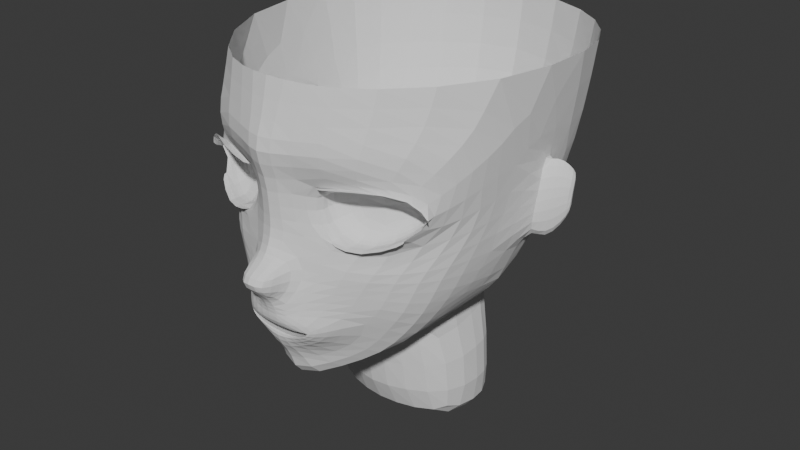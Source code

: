 # Source: Mouse4.blend  (saved by Blender 4.2.66; exported with 4.5.12 LTS)
import bpy
from mathutils import Matrix  # noqa: F401  (used for matrix-valued properties, if any)

bpy.ops.wm.read_factory_settings(use_empty=True)
scene = bpy.context.scene
scene.name = 'Scene'

# ---- collections
col_collection = bpy.data.collections.new('Collection'); scene.collection.children.link(col_collection)

# ---- world
world_world = bpy.data.worlds.new('World'); scene.world = world_world
world_world.use_nodes = True; world_world.node_tree.nodes.clear()
_N = world_world.node_tree.nodes; _L = world_world.node_tree.links
n0 = _N.new('ShaderNodeOutputWorld'); n0.name = 'World Output'; n0.location = (300, 300)
n1 = _N.new('ShaderNodeBackground'); n1.name = 'Background'; n1.location = (10, 300)
n1.inputs[0].default_value = (0.05088, 0.05088, 0.05088, 1.0)
_L.new(n1.outputs[0], n0.inputs[0])
n0.is_active_output = True
world_world.color = (0.05088, 0.05088, 0.05088)
world_world.sun_shadow_jitter_overblur = 0.0

# ---- meshes
me_cube = bpy.data.meshes.new('Cube')
me_cube.from_pydata([(0.0, -0.03297, 1.275), (0.009661, -0.03113, 1.279), (0.01959, -0.02906, 1.283), (0.02582, -0.02676, 1.291), (0.01718, -0.03525, 1.294), (0.008859, -0.03918, 1.294), (0.0, -0.03938, 1.294), (0.0, -0.03938, 1.298), (0.008859, -0.0385, 1.298), (0.02157, -0.03072, 1.299), (0.03894, -0.01235, 1.296), (0.02676, -0.01219, 1.278), (0.01216, -0.02037, 1.27), (0.0, -0.02878, 1.268), (0.0, -0.03605, 1.284), (0.008244, -0.03442, 1.285), (0.01489, -0.03442, 1.287), (0.01861, -0.03299, 1.29), (0.01464, -0.03504, 1.29), (0.008527, -0.03553, 1.289), (0.0, -0.03605, 1.289), (0.0, -0.04143, 1.302), (0.007679, -0.03906, 1.303), (0.0, -0.04045, 1.332), (0.0107, -0.03085, 1.328), (0.0, -0.0376, 1.34), (0.01231, -0.02909, 1.337), (0.0, -0.03862, 1.364), (0.01083, -0.03167, 1.366), (0.059, 0.001696, 1.334), (0.06299, -0.003872, 1.368), (0.05603, -0.01038, 1.36), (0.02171, -0.02434, 1.361), (0.02601, -0.02337, 1.336), (0.05577, -0.0102, 1.341), (0.03998, -0.02026, 1.364), (0.04117, -0.01984, 1.333), (0.0407, -0.02511, 1.369), (0.03786, -0.02019, 1.329), (0.0, -0.03745, 1.35), (0.009746, -0.03107, 1.35), (0.06395, -0.004289, 1.351), (0.01816, -0.02402, 1.349), (0.06887, 0.008791, 1.353), (0.006598, -0.04608, 1.311), (0.0, -0.04542, 1.309), (0.007979, -0.04431, 1.321), (0.0, -0.04667, 1.323), (0.0, -0.04259, 1.304), (0.006887, -0.04071, 1.308), (0.00932, -0.03839, 1.325), (0.0, -0.04248, 1.325), (0.01425, -0.03045, 1.317), (0.0, -0.05389, 1.319), (0.00619, -0.05193, 1.316), (0.01019, -0.03881, 1.316), (0.02297, -0.02835, 1.307), (0.03331, -0.02479, 1.322), (0.0291, -0.02629, 1.316), (0.04524, -0.01201, 1.303), (0.05219, -0.009027, 1.321), (0.04885, -0.009951, 1.313), (0.06045, 0.006323, 1.309), (0.06434, 0.01041, 1.321), (0.05601, 0.004429, 1.296), (0.07227, 0.02819, 1.359), (0.04177, -0.02863, 1.379), (0.07262, 0.006243, 1.38), (0.06991, 0.02362, 1.336), (0.01169, -0.03728, 1.378), (0.0, -0.04584, 1.378), (0.0, -0.02892, 1.249), (0.0212, -0.01242, 1.26), (0.0388, -0.00188, 1.27), (0.04791, 0.001624, 1.283), (0.04739, 0.01694, 1.279), (0.03287, 0.009566, 1.27), (0.01761, 0.001982, 1.262), (0.0, -0.004437, 1.255), (0.0, -0.03778, 1.39), (0.01302, -0.0345, 1.39), (0.07013, 0.04089, 1.338), (0.0774, 0.02193, 1.392), (0.04316, -0.02403, 1.392), (0.07444, 0.04714, 1.364), (0.05626, 0.02551, 1.293), (0.06755, 0.03553, 1.32), (0.06379, 0.03065, 1.305), (0.04726, 0.04726, 1.279), (0.03171, 0.03632, 1.27), (0.01821, 0.02842, 1.266), (0.0, 0.0177, 1.262), (0.0, -0.03432, 1.41), (0.01784, -0.0291, 1.408), (0.0751, 0.06136, 1.339), (0.07938, 0.02742, 1.407), (0.04212, -0.01943, 1.408), (0.07511, 0.06332, 1.367), (0.05729, 0.05381, 1.291), (0.06738, 0.05951, 1.313), (0.06379, 0.05783, 1.3), (0.04074, 0.09157, 1.293), (0.02903, 0.08713, 1.284), (0.01695, 0.09587, 1.277), (0.0, 0.09492, 1.27), (0.06533, 0.1101, 1.344), (0.07077, 0.1201, 1.406), (0.06942, 0.1176, 1.371), (0.04856, 0.09559, 1.303), (0.05882, 0.1059, 1.324), (0.05432, 0.09993, 1.312), (0.08235, 0.09347, 1.406), (0.07619, 0.09049, 1.37), (0.02907, 0.07127, 1.281), (0.01935, 0.03551, 1.202), (0.0, 0.03175, 1.202), (0.06308, 0.07508, 1.307), (0.05669, 0.07232, 1.299), (0.048, 0.07052, 1.29), (0.07086, 0.08656, 1.34), (0.06658, 0.07996, 1.32), (0.0, 0.02689, 1.242), (0.01846, 0.03134, 1.243), (0.04335, 0.04467, 1.243), (0.0, 0.09328, 1.242), (0.02756, 0.09176, 1.243), (0.04095, 0.08003, 1.243), (0.04335, 0.06962, 1.243), (0.03858, 0.04675, 1.202), (0.0, 0.1014, 1.203), (0.02918, 0.09375, 1.201), (0.04, 0.08013, 1.202), (0.04351, 0.06944, 1.202), (0.03127, 0.06746, 1.202), (0.0, 0.06306, 1.202), (0.0, 0.1062, 1.295), (0.0, 0.1538, 1.351), (0.0, 0.1616, 1.405), (0.0, 0.1592, 1.373), (0.0, 0.113, 1.307), (0.0, 0.1416, 1.332), (0.0, 0.131, 1.319), (0.03136, 0.1132, 1.314), (0.02806, 0.1077, 1.305), (0.02318, 0.101, 1.294), (0.04311, 0.1404, 1.371), (0.03877, 0.1308, 1.347), (0.04561, 0.147, 1.405), (0.03423, 0.1212, 1.327), (0.07597, 0.06383, 1.35), (0.0745, 0.06001, 1.328), (0.07305, 0.06926, 1.359), (0.07298, 0.06236, 1.321), (0.07166, 0.07541, 1.354), (0.06929, 0.07383, 1.339), (0.06997, 0.07017, 1.327), (0.08099, 0.06536, 1.341), (0.08136, 0.06795, 1.352), (0.08012, 0.06436, 1.33), (0.07924, 0.07302, 1.362), (0.07748, 0.06656, 1.313), (0.07631, 0.07694, 1.354), (0.07424, 0.07552, 1.342), (0.07513, 0.07205, 1.329), (0.08513, 0.06926, 1.342), (0.08542, 0.07129, 1.351), (0.08464, 0.06866, 1.333), (0.08379, 0.07516, 1.358), (0.08425, 0.07114, 1.323), (0.08157, 0.07813, 1.352), (0.08001, 0.07705, 1.343), (0.08068, 0.07442, 1.333), (0.08837, 0.07264, 1.343), (0.08882, 0.0739, 1.349), (0.08807, 0.07196, 1.337), (0.08733, 0.07666, 1.353), (0.08729, 0.07315, 1.333), (0.08584, 0.07865, 1.349), (0.08479, 0.07793, 1.343), (0.08524, 0.07617, 1.336), (0.0573, -0.003379, 1.362), (0.02021, -0.01847, 1.362), (0.02485, -0.01742, 1.335), (0.05702, -0.003192, 1.341), (0.03955, -0.01421, 1.364), (0.04124, -0.01361, 1.332), (0.06585, 0.003198, 1.352), (0.01638, -0.01813, 1.349), (0.05508, -0.0003566, 1.361), (0.02283, -0.01347, 1.361), (0.02687, -0.01256, 1.338), (0.05484, -0.0001942, 1.343), (0.03965, -0.009773, 1.363), (0.04112, -0.009251, 1.335), (0.06252, 0.005362, 1.352), (0.0195, -0.01318, 1.35), (0.05115, 0.0009411, 1.359), (0.02748, -0.008688, 1.359), (0.03044, -0.00802, 1.342), (0.05097, 0.00106, 1.345), (0.03982, -0.005971, 1.36), (0.0409, -0.005588, 1.34), (0.05661, 0.005139, 1.352), (0.02503, -0.00847, 1.351), (0.0, -0.02479, 1.283), (0.007852, -0.02502, 1.283), (0.01753, -0.02497, 1.286), (0.02296, -0.02291, 1.292), (0.01714, -0.02591, 1.292), (0.008075, -0.02663, 1.293), (0.0, -0.02699, 1.294), (0.0, -0.01883, 1.284), (0.008891, -0.01902, 1.285), (0.01734, -0.01898, 1.287), (0.02209, -0.01718, 1.292), (0.017, -0.0198, 1.292), (0.009086, -0.02043, 1.293), (0.0, -0.02075, 1.294), (0.0, -0.01472, 1.288), (0.009172, -0.01481, 1.288), (0.01302, -0.01479, 1.289), (0.01518, -0.01397, 1.291), (0.01286, -0.01516, 1.291), (0.00926, -0.01545, 1.292), (0.0, -0.01559, 1.292), (0.01891, -0.03196, 1.29), (0.01481, -0.03407, 1.29), (0.008216, -0.03343, 1.285), (0.01507, -0.03343, 1.287), (0.008495, -0.03458, 1.29), (0.0, -0.03337, 1.285), (0.0, -0.03508, 1.29), (0.06132, -0.01009, 1.363), (0.01916, -0.02921, 1.361), (0.02723, -0.02615, 1.336), (0.05696, -0.01229, 1.34), (0.04013, -0.0256, 1.365), (0.04104, -0.02306, 1.333), (0.06835, -0.008013, 1.351)], [], [(5, 6, 7, 8), (1, 2, 11, 12), (0, 1, 12, 13), (3, 4, 9, 10), (4, 5, 8, 9), (2, 3, 10, 11), (3, 2, 16, 17), (1, 0, 14, 15), (6, 5, 19, 20), (4, 3, 17, 18), (2, 1, 15, 16), (5, 4, 18, 19), (8, 7, 21, 22), (49, 48, 45, 44), (24, 23, 25, 26), (40, 39, 27, 28), (42, 33, 26, 40), (41, 31, 30, 43), (35, 32, 28, 37), (36, 34, 29, 38), (33, 36, 38, 26), (31, 35, 37, 30), (34, 41, 43, 29), (32, 42, 40, 28), (26, 25, 39, 40), (54, 53, 47, 46), (55, 49, 44, 54), (51, 50, 46, 47), (23, 24, 50, 51), (52, 22, 49, 55), (22, 21, 48, 49), (24, 52, 55, 50), (50, 55, 54, 46), (44, 45, 53, 54), (52, 24, 57, 58), (22, 52, 58, 56), (24, 26, 38, 57), (8, 22, 56, 9), (58, 57, 60, 61), (56, 58, 61, 59), (9, 56, 59, 10), (29, 60, 57, 38), (43, 30, 67, 65), (28, 27, 70, 69), (10, 59, 64, 74), (29, 43, 65, 68), (60, 29, 68, 63), (12, 11, 73, 72), (30, 37, 66, 67), (37, 28, 69, 66), (13, 12, 72, 71), (11, 10, 74, 73), (59, 61, 62, 64), (61, 60, 63, 62), (68, 65, 84, 81), (65, 67, 82, 84), (67, 66, 83, 82), (69, 70, 79, 80), (72, 73, 76, 77), (66, 69, 80, 83), (62, 63, 86, 87), (74, 64, 85, 75), (73, 74, 75, 76), (64, 62, 87, 85), (63, 68, 81, 86), (71, 72, 77, 78), (76, 75, 88, 89), (82, 83, 96, 95), (77, 76, 89, 90), (81, 84, 149, 94), (84, 82, 95, 97), (80, 79, 92, 93), (78, 77, 90, 91), (112, 119, 154, 153), (85, 87, 100, 98), (83, 80, 93, 96), (75, 85, 98, 88), (87, 86, 99, 100), (112, 111, 106, 107), (113, 102, 126, 127), (102, 103, 125, 126), (117, 116, 110, 108), (118, 117, 108, 101), (113, 118, 101, 102), (120, 119, 105, 109), (116, 120, 109, 110), (119, 112, 107, 105), (84, 97, 151, 149), (100, 99, 120, 116), (120, 99, 152, 155), (89, 88, 118, 113), (88, 98, 117, 118), (98, 100, 116, 117), (90, 89, 123, 122), (89, 113, 127, 123), (97, 95, 111, 112), (125, 124, 129, 130), (127, 126, 131, 132), (122, 123, 128, 114), (126, 125, 130, 131), (91, 90, 122, 121), (103, 104, 124, 125), (133, 132, 131, 130), (134, 133, 130, 129), (115, 114, 133, 134), (114, 128, 132, 133), (121, 122, 114, 115), (123, 127, 132, 128), (143, 142, 141, 139), (144, 143, 139, 135), (146, 145, 138, 136), (145, 147, 137, 138), (142, 148, 140, 141), (148, 146, 136, 140), (109, 105, 146, 148), (110, 109, 148, 142), (107, 106, 147, 145), (105, 107, 145, 146), (101, 108, 143, 144), (108, 110, 142, 143), (101, 144, 103, 102), (103, 144, 135, 104), (97, 112, 153, 151), (99, 86, 150, 152), (86, 81, 94, 150), (119, 120, 155, 154), (153, 154, 162, 161), (151, 153, 161, 159), (152, 150, 158, 160), (150, 94, 156, 158), (154, 155, 163, 162), (149, 151, 159, 157), (155, 152, 160, 163), (94, 149, 157, 156), (162, 163, 171, 170), (163, 160, 168, 171), (156, 157, 165, 164), (157, 159, 167, 165), (161, 162, 170, 169), (159, 161, 169, 167), (158, 156, 164, 166), (160, 158, 166, 168), (166, 164, 172, 174), (168, 166, 174, 176), (170, 171, 179, 178), (171, 168, 176, 179), (164, 165, 173, 172), (165, 167, 175, 173), (169, 170, 178, 177), (167, 169, 177, 175), (173, 175, 177, 178), (172, 173, 178, 179), (176, 174, 172, 179), (42, 32, 181, 187), (33, 42, 187, 182), (34, 36, 185, 183), (35, 31, 180, 184), (31, 41, 186, 180), (36, 33, 182, 185), (32, 35, 184, 181), (41, 34, 183, 186), (180, 186, 194, 188), (181, 184, 192, 189), (185, 182, 190, 193), (186, 183, 191, 194), (187, 181, 189, 195), (183, 185, 193, 191), (182, 187, 195, 190), (184, 180, 188, 192), (190, 195, 203, 198), (192, 188, 196, 200), (188, 194, 202, 196), (189, 192, 200, 197), (193, 190, 198, 201), (194, 191, 199, 202), (195, 189, 197, 203), (191, 193, 201, 199), (199, 201, 198, 203, 197, 200, 196, 202), (226, 225, 207, 208), (228, 227, 205, 206), (229, 226, 208, 209), (225, 228, 206, 207), (227, 230, 204, 205), (231, 229, 209, 210), (209, 208, 215, 216), (207, 206, 213, 214), (205, 204, 211, 212), (210, 209, 216, 217), (208, 207, 214, 215), (206, 205, 212, 213), (215, 214, 221, 222), (213, 212, 219, 220), (216, 215, 222, 223), (214, 213, 220, 221), (212, 211, 218, 219), (217, 216, 223, 224), (218, 224, 223, 222, 221, 220, 219), (20, 19, 229, 231), (15, 14, 230, 227), (17, 16, 228, 225), (19, 18, 226, 229), (16, 15, 227, 228), (18, 17, 225, 226), (35, 32, 233, 236), (36, 34, 235, 237), (31, 35, 236, 232), (41, 31, 232, 238), (33, 36, 237, 234)])
_k = {(98, 100): 1.0, (88, 89): 1.0, (150, 152): 1.0, (90, 91): 1.0, (88, 98): 1.0, (149, 151): 1.0, (89, 90): 1.0, (94, 150): 1.0, (94, 149): 1.0, (229, 231): 1.0, (227, 230): 1.0, (225, 228): 1.0, (226, 229): 1.0, (227, 228): 1.0, (225, 226): 1.0}
me_cube.attributes.new('crease_edge', 'FLOAT', 'EDGE').data.foreach_set('value', [_k.get((min(e.vertices), max(e.vertices)), 0.0) for e in me_cube.edges])
_uv = me_cube.uv_layers.new(name='UVMap')
_uv.uv.foreach_set('vector', [0.0, 0.0, 0.0, 0.0, 0.0, 0.0, 0.0, 0.0, 0.0, 0.0, 0.0, 0.0, 0.0, 0.0, 0.0, 0.0, 0.0, 0.0, 0.0, 0.0, 0.0, 0.0, 0.0, 0.0, 0.0, 0.0, 0.0, 0.0, 0.0, 0.0, 0.0, 0.0, 0.0, 0.0, 0.0, 0.0, 0.0, 0.0, 0.0, 0.0, 0.0, 0.0, 0.0, 0.0, 0.0, 0.0, 0.0, 0.0, 0.0, 0.0, 0.0, 0.0, 0.0, 0.0, 0.0, 0.0, 0.0, 0.0, 0.0, 0.0, 0.0, 0.0, 0.0, 0.0, 0.0, 0.0, 0.0, 0.0, 0.0, 0.0, 0.0, 0.0, 0.0, 0.0, 0.0, 0.0, 0.0, 0.0, 0.0, 0.0, 0.0, 0.0, 0.0, 0.0, 0.0, 0.0, 0.0, 0.0, 0.0, 0.0, 0.0, 0.0, 0.0, 0.0, 0.0, 0.0, 0.0, 0.0, 0.0, 0.0, 0.0, 0.0, 0.0, 0.0, 0.0, 0.0, 0.0, 0.0, 0.0, 0.0, 0.0, 0.0, 0.0, 0.0, 0.0, 0.0, 0.0, 0.0, 0.0, 0.0, 0.0, 0.0, 0.0, 0.0, 0.0, 0.0, 0.0, 0.0, 0.0, 0.0, 0.0, 0.0, 0.0, 0.0, 0.0, 0.0, 0.0, 0.0, 0.0, 0.0, 0.0, 0.0, 0.0, 0.0, 0.0, 0.0, 0.0, 0.0, 0.0, 0.0, 0.0, 0.0, 0.0, 0.0, 0.0, 0.0, 0.0, 0.0, 0.0, 0.0, 0.0, 0.0, 0.0, 0.0, 0.0, 0.0, 0.0, 0.0, 0.0, 0.0, 0.0, 0.0, 0.0, 0.0, 0.0, 0.0, 0.0, 0.0, 0.0, 0.0, 0.0, 0.0, 0.0, 0.0, 0.0, 0.0, 0.0, 0.0, 0.0, 0.0, 0.0, 0.0, 0.0, 0.0, 0.0, 0.0, 0.0, 0.0, 0.0, 0.0, 0.0, 0.0, 0.0, 0.0, 0.0, 0.0, 0.0, 0.0, 0.0, 0.0, 0.0, 0.0, 0.0, 0.0, 0.0, 0.0, 0.0, 0.0, 0.0, 0.0, 0.0, 0.0, 0.0, 0.0, 0.0, 0.0, 0.0, 0.0, 0.0, 0.0, 0.0, 0.0, 0.0, 0.0, 0.0, 0.0, 0.0, 0.0, 0.0, 0.0, 0.0, 0.0, 0.0, 0.0, 0.0, 0.0, 0.0, 0.0, 0.0, 0.0, 0.0, 0.0, 0.0, 0.0, 0.0, 0.0, 0.0, 0.0, 0.0, 0.0, 0.0, 0.0, 0.0, 0.0, 0.0, 0.0, 0.0, 0.0, 0.0, 0.0, 0.0, 0.0, 0.0, 0.0, 0.0, 0.0, 0.0, 0.0, 0.0, 0.0, 0.0, 0.0, 0.0, 0.0, 0.0, 0.0, 0.0, 0.0, 0.0, 0.0, 0.0, 0.0, 0.0, 0.0, 0.0, 0.0, 0.0, 0.0, 0.0, 0.0, 0.0, 0.0, 0.0, 0.0, 0.0, 0.0, 0.0, 0.0, 0.0, 0.0, 0.0, 0.0, 0.0, 0.0, 0.0, 0.0, 0.0, 0.0, 0.0, 0.0, 0.0, 0.0, 0.0, 0.0, 0.0, 0.0, 0.0, 0.0, 0.0, 0.0, 0.0, 0.0, 0.0, 0.0, 0.0, 0.0, 0.0, 0.0, 0.0, 0.0, 0.0, 0.0, 0.0, 0.0, 0.0, 0.0, 0.0, 0.0, 0.0, 0.0, 0.0, 0.0, 0.0, 0.0, 0.0, 0.0, 0.0, 0.0, 0.0, 0.0, 0.0, 0.0, 0.0, 0.0, 0.0, 0.0, 0.0, 0.0, 0.0, 0.0, 0.0, 0.0, 0.0, 0.0, 0.0, 0.0, 0.0, 0.0, 0.0, 0.0, 0.0, 0.0, 0.0, 0.0, 0.0, 0.0, 0.0, 0.0, 0.0, 0.0, 0.0, 0.0, 0.0, 0.0, 0.0, 0.0, 0.0, 0.0, 0.0, 0.0, 0.0, 0.0, 0.0, 0.0, 0.0, 0.0, 0.0, 0.0, 0.0, 0.0, 0.0, 0.0, 0.0, 0.0, 0.0, 0.0, 0.0, 0.0, 0.0, 0.0, 0.0, 0.0, 0.0, 0.0, 0.0, 0.0, 0.0, 0.0, 0.0, 0.0, 0.0, 0.0, 0.0, 0.0, 0.0, 0.0, 0.0, 0.0, 0.0, 0.0, 0.0, 0.0, 0.0, 0.0, 0.0, 0.0, 0.0, 0.0, 0.0, 0.0, 0.0, 0.0, 0.0, 0.0, 0.0, 0.0, 0.0, 0.0, 0.0, 0.0, 0.0, 0.0, 0.0, 0.0, 0.0, 0.0, 0.0, 0.0, 0.0, 0.0, 0.0, 0.0, 0.0, 0.0, 0.0, 0.0, 0.0, 0.0, 0.0, 0.0, 0.0, 0.0, 0.0, 0.0, 0.0, 0.0, 0.0, 0.0, 0.0, 0.0, 0.0, 0.0, 0.0, 0.0, 0.0, 0.0, 0.0, 0.0, 0.0, 0.0, 0.0, 0.0, 0.0, 0.0, 0.0, 0.0, 0.0, 0.0, 0.0, 0.0, 0.0, 0.0, 0.0, 0.0, 0.0, 0.0, 0.0, 0.0, 0.0, 0.0, 0.0, 0.0, 0.0, 0.0, 0.0, 0.0, 0.0, 0.0, 0.0, 0.0, 0.0, 0.0, 0.0, 0.0, 0.0, 0.0, 0.0, 0.0, 0.0, 0.0, 0.0, 0.0, 0.0, 0.0, 0.0, 0.0, 0.0, 0.0, 0.0, 0.0, 0.0, 0.0, 0.0, 0.0, 0.0, 0.0, 0.0, 0.0, 0.0, 0.0, 0.0, 0.0, 0.0, 0.0, 0.0, 0.0, 0.0, 0.0, 0.0, 0.0, 0.0, 0.0, 0.0, 0.0, 0.0, 0.0, 0.0, 0.0, 0.0, 0.0, 0.0, 0.0, 0.0, 0.0, 0.0, 0.0, 0.0, 0.0, 0.0, 0.0, 0.0, 0.0, 0.0, 0.0, 0.0, 0.0, 0.0, 0.0, 0.0, 0.0, 0.0, 0.0, 0.0, 0.0, 0.0, 0.0, 0.0, 0.0, 0.0, 0.0, 0.0, 0.0, 0.0, 0.0, 0.0, 0.0, 0.0, 0.0, 0.0, 0.0, 0.0, 0.0, 0.0, 0.0, 0.0, 0.0, 0.0, 0.0, 0.0, 0.0, 0.0, 0.0, 0.0, 0.0, 0.0, 0.0, 0.0, 0.0, 0.0, 0.0, 0.0, 0.0, 0.0, 0.0, 0.0, 0.0, 0.0, 0.0, 0.0, 0.0, 0.0, 0.0, 0.0, 0.0, 0.0, 0.0, 0.0, 0.0, 0.0, 0.0, 0.0, 0.0, 0.0, 0.0, 0.0, 0.0, 0.0, 0.0, 0.0, 0.0, 0.0, 0.0, 0.0, 0.0, 0.0, 0.0, 0.0, 0.0, 0.0, 0.0, 0.0, 0.0, 0.0, 0.0, 0.0, 0.0, 0.0, 0.0, 0.0, 0.0, 0.0, 0.0, 0.0, 0.0, 0.0, 0.0, 0.0, 0.0, 0.0, 0.0, 0.0, 0.0, 0.0, 0.0, 0.0, 0.0, 0.0, 0.0, 0.0, 0.0, 0.0, 0.0, 0.0, 0.0, 0.0, 0.0, 0.0, 0.0, 0.0, 0.0, 0.0, 0.0, 0.0, 0.0, 0.0, 0.0, 0.0, 0.0, 0.0, 0.0, 0.0, 0.0, 0.0, 0.0, 0.0, 0.0, 0.0, 0.0, 0.0, 0.0, 0.0, 0.0, 0.0, 0.0, 0.0, 0.0, 0.0, 0.0, 0.0, 0.0, 0.0, 0.0, 0.0, 0.0, 0.0, 0.0, 0.0, 0.0, 0.0, 0.0, 0.0, 0.0, 0.0, 0.0, 0.0, 0.0, 0.0, 0.0, 0.0, 0.0, 0.0, 0.0, 0.0, 0.0, 0.0, 0.0, 0.0, 0.0, 0.0, 0.0, 0.0, 0.0, 0.0, 0.0, 0.0, 0.0, 0.0, 0.0, 0.0, 0.0, 0.0, 0.0, 0.0, 0.0, 0.0, 0.0, 0.0, 0.0, 0.0, 0.0, 0.0, 0.0, 0.0, 0.0, 0.0, 0.0, 0.0, 0.0, 0.0, 0.0, 0.0, 0.0, 0.0, 0.0, 0.0, 0.0, 0.0, 0.0, 0.0, 0.0, 0.0, 0.0, 0.0, 0.0, 0.0, 0.0, 0.0, 0.0, 0.0, 0.0, 0.0, 0.0, 0.0, 0.0, 0.0, 0.0, 0.0, 0.0, 0.0, 0.0, 0.0, 0.0, 0.0, 0.0, 0.0, 0.0, 0.0, 0.0, 0.0, 0.0, 0.0, 0.0, 0.0, 0.0, 0.0, 0.0, 0.0, 0.0, 0.0, 0.0, 0.0, 0.0, 0.0, 0.0, 0.0, 0.0, 0.0, 0.0, 0.0, 0.0, 0.0, 0.0, 0.0, 0.0, 0.0, 0.0, 0.0, 0.0, 0.0, 0.0, 0.0, 0.0, 0.0, 0.0, 0.0, 0.0, 0.0, 0.0, 0.0, 0.0, 0.0, 0.0, 0.0, 0.0, 0.0, 0.0, 0.0, 0.0, 0.0, 0.0, 0.0, 0.0, 0.0, 0.0, 0.0, 0.0, 0.0, 0.0, 0.0, 0.0, 0.0, 0.0, 0.0, 0.0, 0.0, 0.0, 0.0, 0.0, 0.0, 0.0, 0.0, 0.0, 0.0, 0.0, 0.0, 0.0, 0.0, 0.0, 0.0, 0.0, 0.0, 0.0, 0.0, 0.0, 0.0, 0.0, 0.0, 0.0, 0.0, 0.0, 0.0, 0.0, 0.0, 0.0, 0.0, 0.0, 0.0, 0.0, 0.0, 0.0, 0.0, 0.0, 0.0, 0.0, 0.0, 0.0, 0.0, 0.0, 0.0, 0.0, 0.0, 0.0, 0.0, 0.0, 0.0, 0.0, 0.0, 0.0, 0.0, 0.0, 0.0, 0.0, 0.0, 0.0, 0.0, 0.0, 0.0, 0.0, 0.0, 0.0, 0.0, 0.0, 0.0, 0.0, 0.0, 0.0, 0.0, 0.0, 0.0, 0.0, 0.0, 0.0, 0.0, 0.0, 0.0, 0.0, 0.0, 0.0, 0.0, 0.0, 0.0, 0.0, 0.0, 0.0, 0.0, 0.0, 0.0, 0.0, 0.0, 0.0, 0.0, 0.0, 0.0, 0.0, 0.0, 0.0, 0.0, 0.0, 0.0, 0.0, 0.0, 0.0, 0.0, 0.0, 0.0, 0.0, 0.0, 0.0, 0.0, 0.0, 0.0, 0.0, 0.0, 0.0, 0.0, 0.0, 0.0, 0.0, 0.0, 0.0, 0.0, 0.0, 0.0, 0.0, 0.0, 0.0, 0.0, 0.0, 0.0, 0.0, 0.0, 0.0, 0.0, 0.0, 0.0, 0.0, 0.0, 0.0, 0.0, 0.0, 0.0, 0.0, 0.0, 0.0, 0.0, 0.0, 0.0, 0.0, 0.0, 0.0, 0.0, 0.0, 0.0, 0.0, 0.0, 0.0, 0.0, 0.0, 0.0, 0.0, 0.0, 0.0, 0.0, 0.0, 0.0, 0.0, 0.0, 0.0, 0.0, 0.0, 0.0, 0.0, 0.0, 0.0, 0.0, 0.0, 0.0, 0.0, 0.0, 0.0, 0.0, 0.0, 0.0, 0.0, 0.0, 0.0, 0.0, 0.0, 0.0, 0.0, 0.0, 0.0, 0.0, 0.0, 0.0, 0.0, 0.0, 0.0, 0.0, 0.0, 0.0, 0.0, 0.0, 0.0, 0.0, 0.0, 0.0, 0.0, 0.0, 0.0, 0.0, 0.0, 0.0, 0.0, 0.0, 0.0, 0.0, 0.0, 0.0, 0.0, 0.0, 0.0, 0.0, 0.0, 0.0, 0.0, 0.0, 0.0, 0.0, 0.0, 0.0, 0.0, 0.0, 0.0, 0.0, 0.0, 0.0, 0.0, 0.0, 0.0, 0.0, 0.0, 0.0, 0.0, 0.0, 0.0, 0.0, 0.0, 0.0, 0.0, 0.0, 0.0, 0.0, 0.0, 0.0, 0.0, 0.0, 0.0, 0.0, 0.0, 0.0, 0.0, 0.0, 0.0, 0.0, 0.0, 0.0, 0.0, 0.0, 0.0, 0.0, 0.0, 0.0, 0.0, 0.0, 0.0, 0.0, 0.0, 0.0, 0.0, 0.0, 0.0, 0.0, 0.0, 0.0, 0.0, 0.0, 0.0, 0.0, 0.0, 0.0, 0.0, 0.0, 0.0, 0.0, 0.0, 0.0, 0.0, 0.0, 0.0, 0.0, 0.0, 0.0, 0.0, 0.0, 0.0, 0.0, 0.0, 0.0, 0.0, 0.0, 0.0, 0.0, 0.0, 0.0, 0.0, 0.0, 0.0, 0.0, 0.0, 0.0, 0.0, 0.0, 0.0, 0.0, 0.0, 0.0, 0.0, 0.0, 0.0, 0.0, 0.0, 0.0, 0.0, 0.0, 0.0, 0.0, 0.0, 0.0, 0.0, 0.0, 0.0, 0.0, 0.0, 0.0, 0.0, 0.0, 0.0, 0.0, 0.0, 0.0, 0.0, 0.0, 0.0, 0.0, 0.0, 0.0, 0.0, 0.0, 0.0, 0.0, 0.0, 0.0, 0.0, 0.0, 0.0, 0.0, 0.0, 0.0, 0.0, 0.0, 0.0, 0.0, 0.0, 0.0, 0.0, 0.0, 0.0, 0.0, 0.0, 0.0, 0.0, 0.0, 0.0, 0.0, 0.0, 0.0, 0.0, 0.0, 0.0, 0.0, 0.0, 0.0, 0.0, 0.0, 0.0, 0.0, 0.0, 0.0, 0.0, 0.0, 0.0, 0.0, 0.0, 0.0, 0.0, 0.0, 0.0, 0.0, 0.0, 0.0, 0.0, 0.0, 0.0, 0.0, 0.0, 0.0, 0.0, 0.0, 0.0, 0.0, 0.0, 0.0, 0.0, 0.0, 0.0, 0.0, 0.0, 0.0, 0.0, 0.0, 0.0, 0.0, 0.0, 0.0, 0.0, 0.0, 0.0, 0.0, 0.0, 0.0, 0.0, 0.0, 0.0, 0.0, 0.0, 0.0, 0.0, 0.0, 0.0, 0.0, 0.0, 0.0, 0.0, 0.0, 0.0, 0.0, 0.0, 0.0, 0.0, 0.0, 0.0, 0.0, 0.0, 0.0, 0.0, 0.0, 0.0, 0.0, 0.0, 0.0, 0.0, 0.0, 0.0, 0.0, 0.0, 0.0, 0.0, 0.0, 0.0, 0.0, 0.0, 0.0, 0.0, 0.0, 0.0, 0.0, 0.0, 0.0, 0.0, 0.0, 0.0, 0.0, 0.0, 0.0, 0.0, 0.0, 0.0, 0.0, 0.0, 0.0, 0.0, 0.0, 0.0, 0.0, 0.0, 0.0, 0.0, 0.0, 0.0, 0.0, 0.0, 0.0, 0.0, 0.0, 0.0, 0.0, 0.0, 0.0, 0.0, 0.0, 0.0, 0.0, 0.0, 0.0, 0.0, 0.0, 0.0, 0.0, 0.0, 0.0, 0.0, 0.0, 0.0, 0.0, 0.0, 0.0, 0.0, 0.0, 0.0, 0.0, 0.0, 0.0, 0.0, 0.0, 0.0, 0.0, 0.0, 0.0, 0.0, 0.0, 0.0, 0.0, 0.0, 0.0, 0.0, 0.0, 0.0, 0.0, 0.0, 0.0, 0.0, 0.0, 0.0, 0.0, 0.0, 0.0, 0.0, 0.0, 0.0, 0.0, 0.0, 0.0, 0.0, 0.0, 0.0, 0.0, 0.0, 0.0, 0.0, 0.0, 0.0, 0.0, 0.0, 0.0, 0.0, 0.0, 0.0, 0.0, 0.0, 0.0, 0.0, 0.0, 0.0, 0.0, 0.0, 0.0, 0.0, 0.0, 0.0, 0.0, 0.0, 0.0, 0.0, 0.0, 0.0, 0.0, 0.0, 0.0, 0.0, 0.0, 0.0, 0.0, 0.0, 0.0, 0.0, 0.0, 0.0, 0.0, 0.0, 0.0, 0.0, 0.0, 0.0, 0.0, 0.0, 0.0, 0.0, 0.0, 0.0, 0.0, 0.0, 0.0, 0.0, 0.0, 0.0, 0.0, 0.0, 0.0, 0.0, 0.0, 0.0, 0.0, 0.0, 0.0, 0.0, 0.0, 0.0, 0.0, 0.0, 0.0, 0.0, 0.0, 0.0, 0.0, 0.0, 0.0, 0.0, 0.0, 0.0, 0.0, 0.0, 0.0, 0.0, 0.0, 0.0, 0.0, 0.0, 0.0, 0.0, 0.0, 0.0, 0.0, 0.0, 0.0, 0.0, 0.0, 0.0, 0.0, 0.0, 0.0, 0.0, 0.0, 0.0, 0.0, 0.0, 0.0, 0.0, 0.0, 0.0, 0.0, 0.0, 0.0, 0.0, 0.0, 0.0, 0.0, 0.0, 0.0, 0.0, 0.0, 0.0, 0.0, 0.0, 0.0, 0.0, 0.0, 0.0, 0.0, 0.0, 0.0, 0.0, 0.0, 0.0, 0.0, 0.0, 0.0, 0.0, 0.0, 0.0, 0.0, 0.0, 0.0, 0.0, 0.0, 0.0, 0.0, 0.0, 0.0, 0.0, 0.0, 0.0, 0.0, 0.0, 0.0, 0.0, 0.0, 0.0, 0.0, 0.0, 0.0, 0.0, 0.0, 0.0, 0.0, 0.0, 0.0, 0.0, 0.0, 0.0, 0.0, 0.0, 0.0, 0.0, 0.0, 0.0, 0.0, 0.0])
me_cube.update()

# ---- objects
ob_empty_001 = bpy.data.objects.new('Empty.001', None)
ob_empty = bpy.data.objects.new('Empty', None)
ob_cube = bpy.data.objects.new('Cube', me_cube)

# ---- transforms, parenting, visibility, modifiers, constraints
ob_empty_001.location = (0.0, 0.1093, 0.408)
ob_empty_001.rotation_euler = (1.571, -0.0, 1.571)
ob_empty_001.scale = (0.3215, 0.3215, 0.3215)
ob_empty_001.empty_display_type = 'IMAGE'
ob_empty_001.empty_display_size = 5.0
ob_empty_001.empty_image_offset = (-0.5492, -0.3)
ob_empty.location = (0.0065, 0.05611, 0.7298)
ob_empty.rotation_euler = (1.571, -0.0, -0.0)
ob_empty.scale = (0.3215, 0.3215, 0.3215)
ob_empty.empty_display_type = 'IMAGE'
ob_empty.empty_display_size = 5.0
ob_cube.location = (0.0, 3.281e-10, -0.002442)
_m = ob_cube.modifiers.new('Mirror', 'MIRROR')
_m.use_clip = True
_m = ob_cube.modifiers.new('Subdivision', 'SUBSURF')
_m.render_levels = 1

# ---- collection membership
col_collection.objects.link(ob_empty_001)
col_collection.objects.link(ob_empty)
col_collection.objects.link(ob_cube)

# ---- scene / render settings (as saved in the file)
scene.frame_start = 1; scene.frame_end = 250; scene.frame_set(0)
scene.render.engine = 'BLENDER_EEVEE_NEXT'
bpy.context.view_layer.update()

# ---- added for rendering (the .blend has no active camera and no usable light): camera, sun
cam_auto = bpy.data.cameras.new('AutoCamera')
cam_auto.lens = 50.0
cam_auto.sensor_width = 36.0
cam_auto.clip_end = 1000.0
ob_auto_camera = bpy.data.objects.new('AutoCamera', cam_auto)
scene.collection.objects.link(ob_auto_camera)
ob_auto_camera.location = (0.322227, -0.332834, 1.5608)
ob_auto_camera.rotation_euler = (1.09748, -7.21219e-08, 0.694738)
scene.camera = ob_auto_camera
light_auto_sun = bpy.data.lights.new('AutoSun', 'SUN')
light_auto_sun.energy = 3.0
light_auto_sun.angle = 0.0523599
ob_auto_sun = bpy.data.objects.new('AutoSun', light_auto_sun)
scene.collection.objects.link(ob_auto_sun)
ob_auto_sun.rotation_euler = (0.872665, 0.174533, 0.523599)
bpy.context.view_layer.update()
